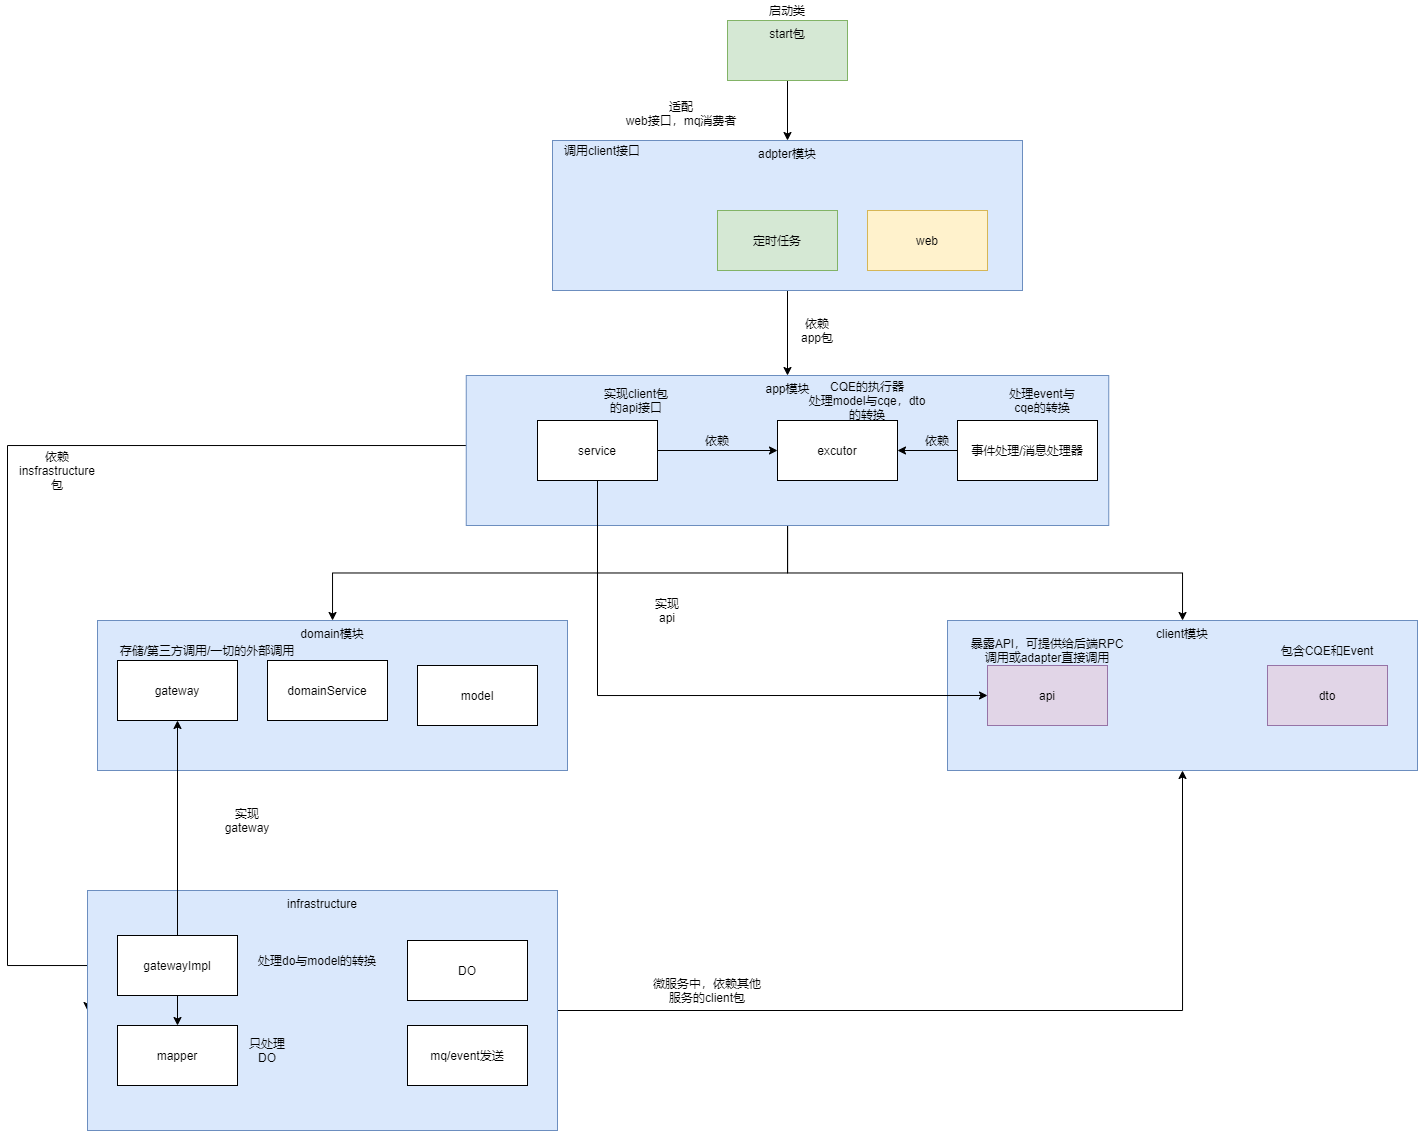

The diagram above was exported from draw.io. Its source (the exported page's mxGraphModel, read from the mxfile embedded in the PNG):
<mxGraphModel dx="1576" dy="666" grid="1" gridSize="10" guides="1" tooltips="1" connect="1" arrows="1" fold="1" page="1" pageScale="1" pageWidth="827" pageHeight="1169" math="0" shadow="0">
  <root>
    <mxCell id="0" />
    <mxCell id="1" parent="0" />
    <mxCell id="FhNinHbnnedh-v_WyxZR-13" style="edgeStyle=orthogonalEdgeStyle;rounded=0;orthogonalLoop=1;jettySize=auto;html=1;entryX=0.5;entryY=0;entryDx=0;entryDy=0;" edge="1" parent="1" source="FhNinHbnnedh-v_WyxZR-1" target="FhNinHbnnedh-v_WyxZR-8">
      <mxGeometry relative="1" as="geometry" />
    </mxCell>
    <mxCell id="FhNinHbnnedh-v_WyxZR-1" value="adpter模块" style="rounded=0;whiteSpace=wrap;html=1;fillColor=#dae8fc;strokeColor=#6c8ebf;verticalAlign=top;" vertex="1" parent="1">
      <mxGeometry x="295" y="160" width="470" height="150" as="geometry" />
    </mxCell>
    <mxCell id="FhNinHbnnedh-v_WyxZR-3" value="web" style="rounded=0;whiteSpace=wrap;html=1;fillColor=#fff2cc;strokeColor=#d6b656;" vertex="1" parent="1">
      <mxGeometry x="610" y="230" width="120" height="60" as="geometry" />
    </mxCell>
    <mxCell id="FhNinHbnnedh-v_WyxZR-6" style="edgeStyle=orthogonalEdgeStyle;rounded=0;orthogonalLoop=1;jettySize=auto;html=1;" edge="1" parent="1" source="FhNinHbnnedh-v_WyxZR-5" target="FhNinHbnnedh-v_WyxZR-1">
      <mxGeometry relative="1" as="geometry" />
    </mxCell>
    <mxCell id="FhNinHbnnedh-v_WyxZR-5" value="start包" style="rounded=0;whiteSpace=wrap;html=1;fillColor=#d5e8d4;strokeColor=#82b366;verticalAlign=top;" vertex="1" parent="1">
      <mxGeometry x="470" y="40" width="120" height="60" as="geometry" />
    </mxCell>
    <mxCell id="FhNinHbnnedh-v_WyxZR-15" style="edgeStyle=orthogonalEdgeStyle;rounded=0;orthogonalLoop=1;jettySize=auto;html=1;" edge="1" parent="1" source="FhNinHbnnedh-v_WyxZR-8" target="FhNinHbnnedh-v_WyxZR-10">
      <mxGeometry relative="1" as="geometry" />
    </mxCell>
    <mxCell id="FhNinHbnnedh-v_WyxZR-16" style="edgeStyle=orthogonalEdgeStyle;rounded=0;orthogonalLoop=1;jettySize=auto;html=1;" edge="1" parent="1" source="FhNinHbnnedh-v_WyxZR-8" target="FhNinHbnnedh-v_WyxZR-12">
      <mxGeometry relative="1" as="geometry" />
    </mxCell>
    <mxCell id="FhNinHbnnedh-v_WyxZR-51" style="edgeStyle=orthogonalEdgeStyle;rounded=0;orthogonalLoop=1;jettySize=auto;html=1;entryX=0;entryY=0.5;entryDx=0;entryDy=0;strokeColor=#000000;" edge="1" parent="1" source="FhNinHbnnedh-v_WyxZR-8" target="FhNinHbnnedh-v_WyxZR-11">
      <mxGeometry relative="1" as="geometry">
        <Array as="points">
          <mxPoint x="-250" y="465" />
          <mxPoint x="-250" y="985" />
        </Array>
      </mxGeometry>
    </mxCell>
    <mxCell id="FhNinHbnnedh-v_WyxZR-8" value="app模块" style="rounded=0;whiteSpace=wrap;html=1;fillColor=#dae8fc;strokeColor=#6c8ebf;verticalAlign=top;" vertex="1" parent="1">
      <mxGeometry x="208.75" y="395" width="642.5" height="150" as="geometry" />
    </mxCell>
    <mxCell id="FhNinHbnnedh-v_WyxZR-10" value="domain模块&lt;br&gt;" style="rounded=0;whiteSpace=wrap;html=1;fillColor=#dae8fc;strokeColor=#6c8ebf;labelPosition=center;verticalLabelPosition=middle;align=center;verticalAlign=top;" vertex="1" parent="1">
      <mxGeometry x="-160" y="640" width="470" height="150" as="geometry" />
    </mxCell>
    <mxCell id="FhNinHbnnedh-v_WyxZR-60" style="edgeStyle=orthogonalEdgeStyle;rounded=0;orthogonalLoop=1;jettySize=auto;html=1;entryX=0.5;entryY=1;entryDx=0;entryDy=0;strokeColor=#000000;" edge="1" parent="1" source="FhNinHbnnedh-v_WyxZR-11" target="FhNinHbnnedh-v_WyxZR-12">
      <mxGeometry relative="1" as="geometry" />
    </mxCell>
    <mxCell id="FhNinHbnnedh-v_WyxZR-11" value="infrastructure" style="rounded=0;whiteSpace=wrap;html=1;fillColor=#dae8fc;strokeColor=#6c8ebf;verticalAlign=top;" vertex="1" parent="1">
      <mxGeometry x="-170" y="910" width="470" height="240" as="geometry" />
    </mxCell>
    <mxCell id="FhNinHbnnedh-v_WyxZR-12" value="client模块" style="rounded=0;whiteSpace=wrap;html=1;fillColor=#dae8fc;strokeColor=#6c8ebf;verticalAlign=top;" vertex="1" parent="1">
      <mxGeometry x="690" y="640" width="470" height="150" as="geometry" />
    </mxCell>
    <mxCell id="FhNinHbnnedh-v_WyxZR-17" value="启动类" style="text;html=1;strokeColor=none;fillColor=none;align=center;verticalAlign=middle;whiteSpace=wrap;rounded=0;dashed=1;" vertex="1" parent="1">
      <mxGeometry x="510" y="20" width="40" height="20" as="geometry" />
    </mxCell>
    <mxCell id="FhNinHbnnedh-v_WyxZR-26" value="适配&lt;br&gt;web接口，mq消费者" style="text;html=1;strokeColor=none;fillColor=none;align=center;verticalAlign=middle;whiteSpace=wrap;rounded=0;dashed=1;" vertex="1" parent="1">
      <mxGeometry x="354" y="105" width="140" height="55" as="geometry" />
    </mxCell>
    <mxCell id="FhNinHbnnedh-v_WyxZR-27" value="api" style="rounded=0;whiteSpace=wrap;html=1;fillColor=#e1d5e7;strokeColor=#9673a6;" vertex="1" parent="1">
      <mxGeometry x="730" y="685" width="120" height="60" as="geometry" />
    </mxCell>
    <mxCell id="FhNinHbnnedh-v_WyxZR-28" value="dto" style="rounded=0;whiteSpace=wrap;html=1;fillColor=#e1d5e7;strokeColor=#9673a6;" vertex="1" parent="1">
      <mxGeometry x="1010" y="685" width="120" height="60" as="geometry" />
    </mxCell>
    <mxCell id="FhNinHbnnedh-v_WyxZR-31" value="暴露API，可提供给后端RPC调用或adapter直接调用" style="text;html=1;strokeColor=none;fillColor=none;align=center;verticalAlign=middle;whiteSpace=wrap;rounded=0;" vertex="1" parent="1">
      <mxGeometry x="710" y="660" width="160" height="20" as="geometry" />
    </mxCell>
    <mxCell id="FhNinHbnnedh-v_WyxZR-33" value="包含CQE和Event" style="text;html=1;strokeColor=none;fillColor=none;align=center;verticalAlign=middle;whiteSpace=wrap;rounded=0;" vertex="1" parent="1">
      <mxGeometry x="1020" y="660" width="100" height="20" as="geometry" />
    </mxCell>
    <mxCell id="FhNinHbnnedh-v_WyxZR-37" style="edgeStyle=orthogonalEdgeStyle;rounded=0;orthogonalLoop=1;jettySize=auto;html=1;entryX=0;entryY=0.5;entryDx=0;entryDy=0;strokeColor=#000000;" edge="1" parent="1" source="FhNinHbnnedh-v_WyxZR-36" target="FhNinHbnnedh-v_WyxZR-27">
      <mxGeometry relative="1" as="geometry">
        <Array as="points">
          <mxPoint x="340" y="715" />
        </Array>
      </mxGeometry>
    </mxCell>
    <mxCell id="FhNinHbnnedh-v_WyxZR-66" style="edgeStyle=orthogonalEdgeStyle;rounded=0;orthogonalLoop=1;jettySize=auto;html=1;strokeColor=#000000;" edge="1" parent="1" source="FhNinHbnnedh-v_WyxZR-36" target="FhNinHbnnedh-v_WyxZR-38">
      <mxGeometry relative="1" as="geometry" />
    </mxCell>
    <mxCell id="FhNinHbnnedh-v_WyxZR-36" value="service" style="rounded=0;whiteSpace=wrap;html=1;" vertex="1" parent="1">
      <mxGeometry x="280" y="440" width="120" height="60" as="geometry" />
    </mxCell>
    <mxCell id="FhNinHbnnedh-v_WyxZR-38" value="excutor" style="rounded=0;whiteSpace=wrap;html=1;" vertex="1" parent="1">
      <mxGeometry x="520" y="440" width="120" height="60" as="geometry" />
    </mxCell>
    <mxCell id="FhNinHbnnedh-v_WyxZR-42" value="CQE的执行器&lt;br&gt;处理model与cqe，dto的转换" style="text;html=1;strokeColor=none;fillColor=none;align=center;verticalAlign=middle;whiteSpace=wrap;rounded=0;" vertex="1" parent="1">
      <mxGeometry x="550" y="410" width="120" height="20" as="geometry" />
    </mxCell>
    <mxCell id="FhNinHbnnedh-v_WyxZR-43" value="实现client包的api接口" style="text;html=1;strokeColor=none;fillColor=none;align=center;verticalAlign=middle;whiteSpace=wrap;rounded=0;" vertex="1" parent="1">
      <mxGeometry x="344" y="410" width="70" height="20" as="geometry" />
    </mxCell>
    <mxCell id="FhNinHbnnedh-v_WyxZR-44" value="依赖app包" style="text;html=1;strokeColor=none;fillColor=none;align=center;verticalAlign=middle;whiteSpace=wrap;rounded=0;" vertex="1" parent="1">
      <mxGeometry x="540" y="340" width="40" height="20" as="geometry" />
    </mxCell>
    <mxCell id="FhNinHbnnedh-v_WyxZR-46" value="调用client接口" style="text;html=1;strokeColor=none;fillColor=none;align=center;verticalAlign=middle;whiteSpace=wrap;rounded=0;" vertex="1" parent="1">
      <mxGeometry x="300" y="160" width="90" height="20" as="geometry" />
    </mxCell>
    <mxCell id="FhNinHbnnedh-v_WyxZR-47" value="gateway" style="rounded=0;whiteSpace=wrap;html=1;" vertex="1" parent="1">
      <mxGeometry x="-140" y="680" width="120" height="60" as="geometry" />
    </mxCell>
    <mxCell id="FhNinHbnnedh-v_WyxZR-50" value="model" style="rounded=0;whiteSpace=wrap;html=1;" vertex="1" parent="1">
      <mxGeometry x="160" y="685" width="120" height="60" as="geometry" />
    </mxCell>
    <mxCell id="FhNinHbnnedh-v_WyxZR-52" value="依赖insfrastructure包" style="text;html=1;strokeColor=none;fillColor=none;align=center;verticalAlign=middle;whiteSpace=wrap;rounded=0;" vertex="1" parent="1">
      <mxGeometry x="-220" y="480" width="40" height="20" as="geometry" />
    </mxCell>
    <mxCell id="FhNinHbnnedh-v_WyxZR-54" style="edgeStyle=orthogonalEdgeStyle;rounded=0;orthogonalLoop=1;jettySize=auto;html=1;entryX=0.5;entryY=1;entryDx=0;entryDy=0;strokeColor=#000000;" edge="1" parent="1" source="FhNinHbnnedh-v_WyxZR-53" target="FhNinHbnnedh-v_WyxZR-47">
      <mxGeometry relative="1" as="geometry" />
    </mxCell>
    <mxCell id="FhNinHbnnedh-v_WyxZR-59" style="edgeStyle=orthogonalEdgeStyle;rounded=0;orthogonalLoop=1;jettySize=auto;html=1;strokeColor=#000000;" edge="1" parent="1" source="FhNinHbnnedh-v_WyxZR-53" target="FhNinHbnnedh-v_WyxZR-58">
      <mxGeometry relative="1" as="geometry" />
    </mxCell>
    <mxCell id="FhNinHbnnedh-v_WyxZR-53" value="gatewayImpl" style="rounded=0;whiteSpace=wrap;html=1;" vertex="1" parent="1">
      <mxGeometry x="-140" y="955" width="120" height="60" as="geometry" />
    </mxCell>
    <mxCell id="FhNinHbnnedh-v_WyxZR-56" value="DO" style="rounded=0;whiteSpace=wrap;html=1;" vertex="1" parent="1">
      <mxGeometry x="150" y="960" width="120" height="60" as="geometry" />
    </mxCell>
    <mxCell id="FhNinHbnnedh-v_WyxZR-57" value="存储/第三方调用/一切的外部调用" style="text;html=1;strokeColor=none;fillColor=none;align=center;verticalAlign=middle;whiteSpace=wrap;rounded=0;" vertex="1" parent="1">
      <mxGeometry x="-150" y="660" width="200" height="20" as="geometry" />
    </mxCell>
    <mxCell id="FhNinHbnnedh-v_WyxZR-58" value="mapper" style="rounded=0;whiteSpace=wrap;html=1;" vertex="1" parent="1">
      <mxGeometry x="-140" y="1045" width="120" height="60" as="geometry" />
    </mxCell>
    <mxCell id="FhNinHbnnedh-v_WyxZR-61" value="微服务中，依赖其他服务的client包" style="text;html=1;strokeColor=none;fillColor=none;align=center;verticalAlign=middle;whiteSpace=wrap;rounded=0;" vertex="1" parent="1">
      <mxGeometry x="390" y="1000" width="120" height="20" as="geometry" />
    </mxCell>
    <mxCell id="FhNinHbnnedh-v_WyxZR-62" value="实现gateway" style="text;html=1;strokeColor=none;fillColor=none;align=center;verticalAlign=middle;whiteSpace=wrap;rounded=0;" vertex="1" parent="1">
      <mxGeometry x="-30" y="830" width="40" height="20" as="geometry" />
    </mxCell>
    <mxCell id="FhNinHbnnedh-v_WyxZR-64" value="实现api" style="text;html=1;strokeColor=none;fillColor=none;align=center;verticalAlign=middle;whiteSpace=wrap;rounded=0;" vertex="1" parent="1">
      <mxGeometry x="390" y="620" width="40" height="20" as="geometry" />
    </mxCell>
    <mxCell id="FhNinHbnnedh-v_WyxZR-65" value="domainService" style="rounded=0;whiteSpace=wrap;html=1;" vertex="1" parent="1">
      <mxGeometry x="10" y="680" width="120" height="60" as="geometry" />
    </mxCell>
    <mxCell id="FhNinHbnnedh-v_WyxZR-67" value="依赖" style="text;html=1;strokeColor=none;fillColor=none;align=center;verticalAlign=middle;whiteSpace=wrap;rounded=0;" vertex="1" parent="1">
      <mxGeometry x="440" y="450" width="40" height="20" as="geometry" />
    </mxCell>
    <mxCell id="FhNinHbnnedh-v_WyxZR-70" value="处理do与model的转换" style="text;html=1;strokeColor=none;fillColor=none;align=center;verticalAlign=middle;whiteSpace=wrap;rounded=0;" vertex="1" parent="1">
      <mxGeometry x="-10" y="970" width="140" height="20" as="geometry" />
    </mxCell>
    <mxCell id="FhNinHbnnedh-v_WyxZR-71" value="只处理DO" style="text;html=1;strokeColor=none;fillColor=none;align=center;verticalAlign=middle;whiteSpace=wrap;rounded=0;" vertex="1" parent="1">
      <mxGeometry x="-10" y="1060" width="40" height="20" as="geometry" />
    </mxCell>
    <mxCell id="FhNinHbnnedh-v_WyxZR-73" value="mq/event发送" style="rounded=0;whiteSpace=wrap;html=1;" vertex="1" parent="1">
      <mxGeometry x="150" y="1045" width="120" height="60" as="geometry" />
    </mxCell>
    <mxCell id="FhNinHbnnedh-v_WyxZR-74" value="定时任务" style="rounded=0;whiteSpace=wrap;html=1;fillColor=#d5e8d4;strokeColor=#82b366;" vertex="1" parent="1">
      <mxGeometry x="460" y="230" width="120" height="60" as="geometry" />
    </mxCell>
    <mxCell id="FhNinHbnnedh-v_WyxZR-77" style="edgeStyle=orthogonalEdgeStyle;rounded=0;orthogonalLoop=1;jettySize=auto;html=1;strokeColor=#000000;" edge="1" parent="1" source="FhNinHbnnedh-v_WyxZR-75" target="FhNinHbnnedh-v_WyxZR-38">
      <mxGeometry relative="1" as="geometry" />
    </mxCell>
    <mxCell id="FhNinHbnnedh-v_WyxZR-75" value="事件处理/消息处理器" style="rounded=0;whiteSpace=wrap;html=1;" vertex="1" parent="1">
      <mxGeometry x="700" y="440" width="140" height="60" as="geometry" />
    </mxCell>
    <mxCell id="FhNinHbnnedh-v_WyxZR-78" value="依赖" style="text;html=1;strokeColor=none;fillColor=none;align=center;verticalAlign=middle;whiteSpace=wrap;rounded=0;" vertex="1" parent="1">
      <mxGeometry x="660" y="450" width="40" height="20" as="geometry" />
    </mxCell>
    <mxCell id="FhNinHbnnedh-v_WyxZR-80" value="处理event与cqe的转换" style="text;html=1;strokeColor=none;fillColor=none;align=center;verticalAlign=middle;whiteSpace=wrap;rounded=0;" vertex="1" parent="1">
      <mxGeometry x="750" y="410" width="70" height="20" as="geometry" />
    </mxCell>
  </root>
</mxGraphModel>